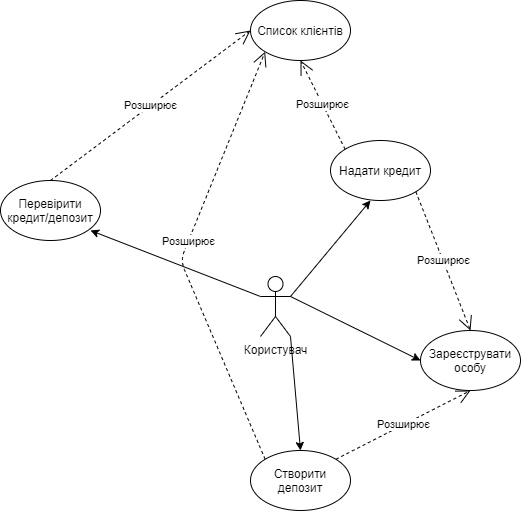

The diagram above was exported from draw.io. Its source (the exported page's mxGraphModel, read from the mxfile embedded in the PNG):
<mxGraphModel dx="-669" dy="610" grid="1" gridSize="10" guides="1" tooltips="1" connect="1" arrows="1" fold="1" page="1" pageScale="1" pageWidth="827" pageHeight="1169" math="0" shadow="0">
  <root>
    <mxCell id="0" />
    <mxCell id="1" parent="0" />
    <mxCell id="4GlVRem_h8ItYG5q-iBu-1" value="Користувач&lt;br&gt;" style="shape=umlActor;verticalLabelPosition=bottom;labelBackgroundColor=#ffffff;verticalAlign=top;html=1;outlineConnect=0;" vertex="1" parent="1">
      <mxGeometry x="2040" y="566" width="30" height="60" as="geometry" />
    </mxCell>
    <mxCell id="4GlVRem_h8ItYG5q-iBu-2" value="Зареєструвати особу" style="ellipse;whiteSpace=wrap;html=1;" vertex="1" parent="1">
      <mxGeometry x="2200" y="620" width="100" height="60" as="geometry" />
    </mxCell>
    <mxCell id="4GlVRem_h8ItYG5q-iBu-8" value="" style="endArrow=classic;html=1;exitX=1;exitY=0.3333333333333333;exitDx=0;exitDy=0;exitPerimeter=0;entryX=0;entryY=0.5;entryDx=0;entryDy=0;" edge="1" parent="1" target="4GlVRem_h8ItYG5q-iBu-2">
      <mxGeometry width="50" height="50" relative="1" as="geometry">
        <mxPoint x="2070" y="586" as="sourcePoint" />
        <mxPoint x="2330" y="520" as="targetPoint" />
      </mxGeometry>
    </mxCell>
    <mxCell id="4GlVRem_h8ItYG5q-iBu-10" value="" style="endArrow=classic;html=1;exitX=1;exitY=0.3333333333333333;exitDx=0;exitDy=0;exitPerimeter=0;" edge="1" parent="1" source="4GlVRem_h8ItYG5q-iBu-1">
      <mxGeometry width="50" height="50" relative="1" as="geometry">
        <mxPoint x="2068" y="510" as="sourcePoint" />
        <mxPoint x="2150" y="490" as="targetPoint" />
      </mxGeometry>
    </mxCell>
    <mxCell id="4GlVRem_h8ItYG5q-iBu-11" value="Надати кредит" style="ellipse;whiteSpace=wrap;html=1;" vertex="1" parent="1">
      <mxGeometry x="2110" y="430" width="100" height="60" as="geometry" />
    </mxCell>
    <mxCell id="4GlVRem_h8ItYG5q-iBu-12" value="" style="endArrow=classic;html=1;exitX=1;exitY=1;exitDx=0;exitDy=0;exitPerimeter=0;" edge="1" parent="1" source="4GlVRem_h8ItYG5q-iBu-1">
      <mxGeometry width="50" height="50" relative="1" as="geometry">
        <mxPoint x="2080" y="596" as="sourcePoint" />
        <mxPoint x="2080" y="740" as="targetPoint" />
      </mxGeometry>
    </mxCell>
    <mxCell id="4GlVRem_h8ItYG5q-iBu-13" value="Створити депозит" style="ellipse;whiteSpace=wrap;html=1;" vertex="1" parent="1">
      <mxGeometry x="2030" y="740" width="100" height="60" as="geometry" />
    </mxCell>
    <mxCell id="4GlVRem_h8ItYG5q-iBu-14" value="Список клієнтів" style="ellipse;whiteSpace=wrap;html=1;" vertex="1" parent="1">
      <mxGeometry x="2030" y="290" width="100" height="60" as="geometry" />
    </mxCell>
    <mxCell id="4GlVRem_h8ItYG5q-iBu-15" value="Розширює" style="endArrow=open;endSize=12;dashed=1;html=1;entryX=0.5;entryY=1;entryDx=0;entryDy=0;exitX=0;exitY=0;exitDx=0;exitDy=0;" edge="1" parent="1" source="4GlVRem_h8ItYG5q-iBu-11" target="4GlVRem_h8ItYG5q-iBu-14">
      <mxGeometry width="160" relative="1" as="geometry">
        <mxPoint x="2040" y="410" as="sourcePoint" />
        <mxPoint x="2220.8849525037817" y="431.8369505112619" as="targetPoint" />
      </mxGeometry>
    </mxCell>
    <mxCell id="4GlVRem_h8ItYG5q-iBu-16" value="Розширює" style="endArrow=open;endSize=12;dashed=1;html=1;exitX=1;exitY=1;exitDx=0;exitDy=0;entryX=0.5;entryY=0;entryDx=0;entryDy=0;" edge="1" parent="1" source="4GlVRem_h8ItYG5q-iBu-11" target="4GlVRem_h8ItYG5q-iBu-2">
      <mxGeometry width="160" relative="1" as="geometry">
        <mxPoint x="2290" y="510" as="sourcePoint" />
        <mxPoint x="2301.7749525037816" y="646.8369505112619" as="targetPoint" />
      </mxGeometry>
    </mxCell>
    <mxCell id="4GlVRem_h8ItYG5q-iBu-17" value="Розширює" style="endArrow=open;endSize=12;dashed=1;html=1;entryX=0;entryY=1;entryDx=0;entryDy=0;exitX=0;exitY=0;exitDx=0;exitDy=0;" edge="1" parent="1" source="4GlVRem_h8ItYG5q-iBu-13" target="4GlVRem_h8ItYG5q-iBu-14">
      <mxGeometry x="0.0736" width="160" relative="1" as="geometry">
        <mxPoint x="1904.644660940667" y="668.7867965644002" as="sourcePoint" />
        <mxPoint x="1860" y="580" as="targetPoint" />
        <Array as="points">
          <mxPoint x="1960" y="550" />
        </Array>
        <mxPoint as="offset" />
      </mxGeometry>
    </mxCell>
    <mxCell id="4GlVRem_h8ItYG5q-iBu-18" value="Розширює" style="endArrow=open;endSize=12;dashed=1;html=1;entryX=0.5;entryY=1;entryDx=0;entryDy=0;exitX=1;exitY=0;exitDx=0;exitDy=0;" edge="1" parent="1" source="4GlVRem_h8ItYG5q-iBu-13" target="4GlVRem_h8ItYG5q-iBu-2">
      <mxGeometry width="160" relative="1" as="geometry">
        <mxPoint x="2234.644660940667" y="814.3967965644002" as="sourcePoint" />
        <mxPoint x="2190" y="725.61" as="targetPoint" />
      </mxGeometry>
    </mxCell>
    <mxCell id="4GlVRem_h8ItYG5q-iBu-22" value="" style="endArrow=classic;html=1;exitX=0;exitY=0.3333333333333333;exitDx=0;exitDy=0;exitPerimeter=0;" edge="1" parent="1" source="4GlVRem_h8ItYG5q-iBu-1">
      <mxGeometry width="50" height="50" relative="1" as="geometry">
        <mxPoint x="1980" y="606" as="sourcePoint" />
        <mxPoint x="1870" y="520" as="targetPoint" />
      </mxGeometry>
    </mxCell>
    <mxCell id="4GlVRem_h8ItYG5q-iBu-23" value="Перевірити кредит/депозит" style="ellipse;whiteSpace=wrap;html=1;" vertex="1" parent="1">
      <mxGeometry x="1780" y="470" width="100" height="60" as="geometry" />
    </mxCell>
    <mxCell id="4GlVRem_h8ItYG5q-iBu-25" value="Розширює" style="endArrow=open;endSize=12;dashed=1;html=1;entryX=0;entryY=0.5;entryDx=0;entryDy=0;exitX=0.5;exitY=0;exitDx=0;exitDy=0;" edge="1" parent="1" source="4GlVRem_h8ItYG5q-iBu-23" target="4GlVRem_h8ItYG5q-iBu-14">
      <mxGeometry width="160" relative="1" as="geometry">
        <mxPoint x="1934.644660940667" y="438.7867965644002" as="sourcePoint" />
        <mxPoint x="1890" y="350" as="targetPoint" />
      </mxGeometry>
    </mxCell>
  </root>
</mxGraphModel>